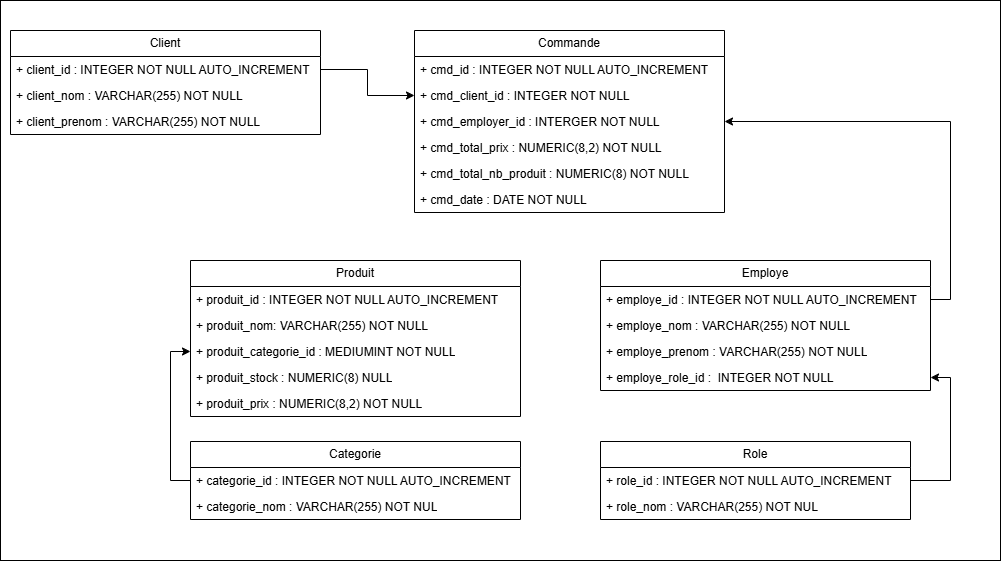

The diagram above was exported from draw.io. Its source (the exported page's mxGraphModel, read from the mxfile embedded in the PNG):
<mxGraphModel dx="1213" dy="670" grid="1" gridSize="10" guides="1" tooltips="1" connect="1" arrows="1" fold="1" page="1" pageScale="1" pageWidth="827" pageHeight="1169" math="0" shadow="0">
  <root>
    <mxCell id="0" />
    <mxCell id="1" parent="0" />
    <mxCell id="NhWeDAAvn4x5FYnEIgl0-38" value="" style="verticalLabelPosition=bottom;verticalAlign=top;html=1;shape=mxgraph.basic.rect;fillColor2=none;strokeWidth=1;size=20;indent=5;" parent="1" vertex="1">
      <mxGeometry y="40" width="1000" height="560" as="geometry" />
    </mxCell>
    <mxCell id="NhWeDAAvn4x5FYnEIgl0-2" value="Client" style="swimlane;fontStyle=0;childLayout=stackLayout;horizontal=1;startSize=26;fillColor=none;horizontalStack=0;resizeParent=1;resizeParentMax=0;resizeLast=0;collapsible=1;marginBottom=0;whiteSpace=wrap;html=1;" parent="1" vertex="1">
      <mxGeometry x="10" y="70" width="310" height="104" as="geometry" />
    </mxCell>
    <mxCell id="NhWeDAAvn4x5FYnEIgl0-3" value="+ client_id : INTEGER&amp;nbsp;&lt;font&gt;NOT NULL AUTO_INCREMENT&lt;/font&gt;" style="text;strokeColor=none;fillColor=none;align=left;verticalAlign=top;spacingLeft=4;spacingRight=4;overflow=hidden;rotatable=0;points=[[0,0.5],[1,0.5]];portConstraint=eastwest;whiteSpace=wrap;html=1;" parent="NhWeDAAvn4x5FYnEIgl0-2" vertex="1">
      <mxGeometry y="26" width="310" height="26" as="geometry" />
    </mxCell>
    <mxCell id="NhWeDAAvn4x5FYnEIgl0-4" value="+ client_nom : VARCHAR(255) NOT NULL" style="text;strokeColor=none;fillColor=none;align=left;verticalAlign=top;spacingLeft=4;spacingRight=4;overflow=hidden;rotatable=0;points=[[0,0.5],[1,0.5]];portConstraint=eastwest;whiteSpace=wrap;html=1;" parent="NhWeDAAvn4x5FYnEIgl0-2" vertex="1">
      <mxGeometry y="52" width="310" height="26" as="geometry" />
    </mxCell>
    <mxCell id="NhWeDAAvn4x5FYnEIgl0-5" value="+ client_prenom : VARCHAR(255) NOT NULL" style="text;strokeColor=none;fillColor=none;align=left;verticalAlign=top;spacingLeft=4;spacingRight=4;overflow=hidden;rotatable=0;points=[[0,0.5],[1,0.5]];portConstraint=eastwest;whiteSpace=wrap;html=1;" parent="NhWeDAAvn4x5FYnEIgl0-2" vertex="1">
      <mxGeometry y="78" width="310" height="26" as="geometry" />
    </mxCell>
    <mxCell id="NhWeDAAvn4x5FYnEIgl0-6" value="Commande" style="swimlane;fontStyle=0;childLayout=stackLayout;horizontal=1;startSize=26;fillColor=none;horizontalStack=0;resizeParent=1;resizeParentMax=0;resizeLast=0;collapsible=1;marginBottom=0;whiteSpace=wrap;html=1;" parent="1" vertex="1">
      <mxGeometry x="414" y="70" width="310" height="182" as="geometry">
        <mxRectangle x="414" y="70" width="100" height="30" as="alternateBounds" />
      </mxGeometry>
    </mxCell>
    <mxCell id="NhWeDAAvn4x5FYnEIgl0-7" value="+ cmd_id : INTEGER&amp;nbsp;NOT NULL AUTO_INCREMENT" style="text;strokeColor=none;fillColor=none;align=left;verticalAlign=top;spacingLeft=4;spacingRight=4;overflow=hidden;rotatable=0;points=[[0,0.5],[1,0.5]];portConstraint=eastwest;whiteSpace=wrap;html=1;" parent="NhWeDAAvn4x5FYnEIgl0-6" vertex="1">
      <mxGeometry y="26" width="310" height="26" as="geometry" />
    </mxCell>
    <mxCell id="NhWeDAAvn4x5FYnEIgl0-8" value="+ cmd_client_id : INTEGER NOT NULL&amp;nbsp;" style="text;strokeColor=none;fillColor=none;align=left;verticalAlign=top;spacingLeft=4;spacingRight=4;overflow=hidden;rotatable=0;points=[[0,0.5],[1,0.5]];portConstraint=eastwest;whiteSpace=wrap;html=1;" parent="NhWeDAAvn4x5FYnEIgl0-6" vertex="1">
      <mxGeometry y="52" width="310" height="26" as="geometry" />
    </mxCell>
    <mxCell id="NhWeDAAvn4x5FYnEIgl0-9" value="+ cmd_employer_id : INTERGER NOT NULL" style="text;strokeColor=none;fillColor=none;align=left;verticalAlign=top;spacingLeft=4;spacingRight=4;overflow=hidden;rotatable=0;points=[[0,0.5],[1,0.5]];portConstraint=eastwest;whiteSpace=wrap;html=1;" parent="NhWeDAAvn4x5FYnEIgl0-6" vertex="1">
      <mxGeometry y="78" width="310" height="26" as="geometry" />
    </mxCell>
    <mxCell id="NhWeDAAvn4x5FYnEIgl0-27" value="+ cmd_total_prix : NUMERIC(8,2) NOT NULL" style="text;strokeColor=none;fillColor=none;align=left;verticalAlign=top;spacingLeft=4;spacingRight=4;overflow=hidden;rotatable=0;points=[[0,0.5],[1,0.5]];portConstraint=eastwest;whiteSpace=wrap;html=1;" parent="NhWeDAAvn4x5FYnEIgl0-6" vertex="1">
      <mxGeometry y="104" width="310" height="26" as="geometry" />
    </mxCell>
    <mxCell id="NhWeDAAvn4x5FYnEIgl0-28" value="+ cmd_total_nb_produit : NUMERIC(8) NOT NULL" style="text;strokeColor=none;fillColor=none;align=left;verticalAlign=top;spacingLeft=4;spacingRight=4;overflow=hidden;rotatable=0;points=[[0,0.5],[1,0.5]];portConstraint=eastwest;whiteSpace=wrap;html=1;" parent="NhWeDAAvn4x5FYnEIgl0-6" vertex="1">
      <mxGeometry y="130" width="310" height="26" as="geometry" />
    </mxCell>
    <mxCell id="NhWeDAAvn4x5FYnEIgl0-36" value="+ cmd_date : DATE NOT NULL" style="text;strokeColor=none;fillColor=none;align=left;verticalAlign=top;spacingLeft=4;spacingRight=4;overflow=hidden;rotatable=0;points=[[0,0.5],[1,0.5]];portConstraint=eastwest;whiteSpace=wrap;html=1;" parent="NhWeDAAvn4x5FYnEIgl0-6" vertex="1">
      <mxGeometry y="156" width="310" height="26" as="geometry" />
    </mxCell>
    <mxCell id="NhWeDAAvn4x5FYnEIgl0-10" value="Produit" style="swimlane;fontStyle=0;childLayout=stackLayout;horizontal=1;startSize=26;fillColor=none;horizontalStack=0;resizeParent=1;resizeParentMax=0;resizeLast=0;collapsible=1;marginBottom=0;whiteSpace=wrap;html=1;" parent="1" vertex="1">
      <mxGeometry x="190" y="300" width="330" height="156" as="geometry" />
    </mxCell>
    <mxCell id="NhWeDAAvn4x5FYnEIgl0-11" value="+ produit_id : INTEGER&amp;nbsp;NOT NULL AUTO_INCREMENT" style="text;strokeColor=none;fillColor=none;align=left;verticalAlign=top;spacingLeft=4;spacingRight=4;overflow=hidden;rotatable=0;points=[[0,0.5],[1,0.5]];portConstraint=eastwest;whiteSpace=wrap;html=1;" parent="NhWeDAAvn4x5FYnEIgl0-10" vertex="1">
      <mxGeometry y="26" width="330" height="26" as="geometry" />
    </mxCell>
    <mxCell id="NhWeDAAvn4x5FYnEIgl0-12" value="+ produit_nom: VARCHAR(255) NOT NULL" style="text;strokeColor=none;fillColor=none;align=left;verticalAlign=top;spacingLeft=4;spacingRight=4;overflow=hidden;rotatable=0;points=[[0,0.5],[1,0.5]];portConstraint=eastwest;whiteSpace=wrap;html=1;" parent="NhWeDAAvn4x5FYnEIgl0-10" vertex="1">
      <mxGeometry y="52" width="330" height="26" as="geometry" />
    </mxCell>
    <mxCell id="NhWeDAAvn4x5FYnEIgl0-13" value="+ produit_categorie_id :&amp;nbsp;MEDIUMINT &lt;span style=&quot;background-color: transparent; color: light-dark(rgb(0, 0, 0), rgb(255, 255, 255));&quot;&gt;NOT NULL&lt;/span&gt;" style="text;strokeColor=none;fillColor=none;align=left;verticalAlign=top;spacingLeft=4;spacingRight=4;overflow=hidden;rotatable=0;points=[[0,0.5],[1,0.5]];portConstraint=eastwest;whiteSpace=wrap;html=1;" parent="NhWeDAAvn4x5FYnEIgl0-10" vertex="1">
      <mxGeometry y="78" width="330" height="26" as="geometry" />
    </mxCell>
    <mxCell id="NhWeDAAvn4x5FYnEIgl0-30" value="+ produit_stock : NUMERIC(8) NULL" style="text;strokeColor=none;fillColor=none;align=left;verticalAlign=top;spacingLeft=4;spacingRight=4;overflow=hidden;rotatable=0;points=[[0,0.5],[1,0.5]];portConstraint=eastwest;whiteSpace=wrap;html=1;" parent="NhWeDAAvn4x5FYnEIgl0-10" vertex="1">
      <mxGeometry y="104" width="330" height="26" as="geometry" />
    </mxCell>
    <mxCell id="NhWeDAAvn4x5FYnEIgl0-31" value="+ produit_prix : NUMERIC(8,2) NOT NULL" style="text;strokeColor=none;fillColor=none;align=left;verticalAlign=top;spacingLeft=4;spacingRight=4;overflow=hidden;rotatable=0;points=[[0,0.5],[1,0.5]];portConstraint=eastwest;whiteSpace=wrap;html=1;" parent="NhWeDAAvn4x5FYnEIgl0-10" vertex="1">
      <mxGeometry y="130" width="330" height="26" as="geometry" />
    </mxCell>
    <mxCell id="NhWeDAAvn4x5FYnEIgl0-14" value="Categorie" style="swimlane;fontStyle=0;childLayout=stackLayout;horizontal=1;startSize=26;fillColor=none;horizontalStack=0;resizeParent=1;resizeParentMax=0;resizeLast=0;collapsible=1;marginBottom=0;whiteSpace=wrap;html=1;" parent="1" vertex="1">
      <mxGeometry x="190" y="481" width="330" height="78" as="geometry" />
    </mxCell>
    <mxCell id="NhWeDAAvn4x5FYnEIgl0-15" value="+ categorie_id : INTEGER&amp;nbsp;NOT NULL AUTO_INCREMENT" style="text;strokeColor=none;fillColor=none;align=left;verticalAlign=top;spacingLeft=4;spacingRight=4;overflow=hidden;rotatable=0;points=[[0,0.5],[1,0.5]];portConstraint=eastwest;whiteSpace=wrap;html=1;" parent="NhWeDAAvn4x5FYnEIgl0-14" vertex="1">
      <mxGeometry y="26" width="330" height="26" as="geometry" />
    </mxCell>
    <mxCell id="NhWeDAAvn4x5FYnEIgl0-16" value="+ categorie_nom :&amp;nbsp;VARCHAR(255) NOT NUL" style="text;strokeColor=none;fillColor=none;align=left;verticalAlign=top;spacingLeft=4;spacingRight=4;overflow=hidden;rotatable=0;points=[[0,0.5],[1,0.5]];portConstraint=eastwest;whiteSpace=wrap;html=1;" parent="NhWeDAAvn4x5FYnEIgl0-14" vertex="1">
      <mxGeometry y="52" width="330" height="26" as="geometry" />
    </mxCell>
    <mxCell id="NhWeDAAvn4x5FYnEIgl0-18" value="Employe" style="swimlane;fontStyle=0;childLayout=stackLayout;horizontal=1;startSize=26;fillColor=none;horizontalStack=0;resizeParent=1;resizeParentMax=0;resizeLast=0;collapsible=1;marginBottom=0;whiteSpace=wrap;html=1;" parent="1" vertex="1">
      <mxGeometry x="600" y="300" width="330" height="130" as="geometry" />
    </mxCell>
    <mxCell id="NhWeDAAvn4x5FYnEIgl0-19" value="+ employe_id : INTEGER&amp;nbsp;NOT NULL AUTO_INCREMENT" style="text;strokeColor=none;fillColor=none;align=left;verticalAlign=top;spacingLeft=4;spacingRight=4;overflow=hidden;rotatable=0;points=[[0,0.5],[1,0.5]];portConstraint=eastwest;whiteSpace=wrap;html=1;" parent="NhWeDAAvn4x5FYnEIgl0-18" vertex="1">
      <mxGeometry y="26" width="330" height="26" as="geometry" />
    </mxCell>
    <mxCell id="NhWeDAAvn4x5FYnEIgl0-20" value="+ employe_nom : VARCHAR(255) NOT NULL" style="text;strokeColor=none;fillColor=none;align=left;verticalAlign=top;spacingLeft=4;spacingRight=4;overflow=hidden;rotatable=0;points=[[0,0.5],[1,0.5]];portConstraint=eastwest;whiteSpace=wrap;html=1;" parent="NhWeDAAvn4x5FYnEIgl0-18" vertex="1">
      <mxGeometry y="52" width="330" height="26" as="geometry" />
    </mxCell>
    <mxCell id="NhWeDAAvn4x5FYnEIgl0-21" value="+ employe_prenom : VARCHAR(255) NOT NULL" style="text;strokeColor=none;fillColor=none;align=left;verticalAlign=top;spacingLeft=4;spacingRight=4;overflow=hidden;rotatable=0;points=[[0,0.5],[1,0.5]];portConstraint=eastwest;whiteSpace=wrap;html=1;" parent="NhWeDAAvn4x5FYnEIgl0-18" vertex="1">
      <mxGeometry y="78" width="330" height="26" as="geometry" />
    </mxCell>
    <mxCell id="NhWeDAAvn4x5FYnEIgl0-29" value="+ employe_role_id :&amp;nbsp;&amp;nbsp;INTEGER NOT NULL" style="text;strokeColor=none;fillColor=none;align=left;verticalAlign=top;spacingLeft=4;spacingRight=4;overflow=hidden;rotatable=0;points=[[0,0.5],[1,0.5]];portConstraint=eastwest;whiteSpace=wrap;html=1;" parent="NhWeDAAvn4x5FYnEIgl0-18" vertex="1">
      <mxGeometry y="104" width="330" height="26" as="geometry" />
    </mxCell>
    <mxCell id="NhWeDAAvn4x5FYnEIgl0-22" value="Role" style="swimlane;fontStyle=0;childLayout=stackLayout;horizontal=1;startSize=26;fillColor=none;horizontalStack=0;resizeParent=1;resizeParentMax=0;resizeLast=0;collapsible=1;marginBottom=0;whiteSpace=wrap;html=1;" parent="1" vertex="1">
      <mxGeometry x="600" y="481" width="310" height="78" as="geometry" />
    </mxCell>
    <mxCell id="NhWeDAAvn4x5FYnEIgl0-23" value="+ role_id : INTEGER&amp;nbsp;NOT NULL AUTO_INCREMENT" style="text;strokeColor=none;fillColor=none;align=left;verticalAlign=top;spacingLeft=4;spacingRight=4;overflow=hidden;rotatable=0;points=[[0,0.5],[1,0.5]];portConstraint=eastwest;whiteSpace=wrap;html=1;" parent="NhWeDAAvn4x5FYnEIgl0-22" vertex="1">
      <mxGeometry y="26" width="310" height="26" as="geometry" />
    </mxCell>
    <mxCell id="NhWeDAAvn4x5FYnEIgl0-24" value="+ role_nom :&amp;nbsp;VARCHAR(255) NOT NUL" style="text;strokeColor=none;fillColor=none;align=left;verticalAlign=top;spacingLeft=4;spacingRight=4;overflow=hidden;rotatable=0;points=[[0,0.5],[1,0.5]];portConstraint=eastwest;whiteSpace=wrap;html=1;" parent="NhWeDAAvn4x5FYnEIgl0-22" vertex="1">
      <mxGeometry y="52" width="310" height="26" as="geometry" />
    </mxCell>
    <mxCell id="NhWeDAAvn4x5FYnEIgl0-32" style="edgeStyle=orthogonalEdgeStyle;rounded=0;orthogonalLoop=1;jettySize=auto;html=1;exitX=0;exitY=0.5;exitDx=0;exitDy=0;entryX=0;entryY=0.5;entryDx=0;entryDy=0;" parent="1" source="NhWeDAAvn4x5FYnEIgl0-15" target="NhWeDAAvn4x5FYnEIgl0-13" edge="1">
      <mxGeometry relative="1" as="geometry" />
    </mxCell>
    <mxCell id="NhWeDAAvn4x5FYnEIgl0-33" style="edgeStyle=orthogonalEdgeStyle;rounded=0;orthogonalLoop=1;jettySize=auto;html=1;exitX=1;exitY=0.5;exitDx=0;exitDy=0;entryX=1;entryY=0.5;entryDx=0;entryDy=0;" parent="1" source="NhWeDAAvn4x5FYnEIgl0-23" target="NhWeDAAvn4x5FYnEIgl0-29" edge="1">
      <mxGeometry relative="1" as="geometry" />
    </mxCell>
    <mxCell id="NhWeDAAvn4x5FYnEIgl0-34" style="edgeStyle=orthogonalEdgeStyle;rounded=0;orthogonalLoop=1;jettySize=auto;html=1;exitX=1;exitY=0.5;exitDx=0;exitDy=0;entryX=1;entryY=0.5;entryDx=0;entryDy=0;" parent="1" source="NhWeDAAvn4x5FYnEIgl0-19" target="NhWeDAAvn4x5FYnEIgl0-9" edge="1">
      <mxGeometry relative="1" as="geometry" />
    </mxCell>
    <mxCell id="NhWeDAAvn4x5FYnEIgl0-35" style="edgeStyle=orthogonalEdgeStyle;rounded=0;orthogonalLoop=1;jettySize=auto;html=1;exitX=1;exitY=0.5;exitDx=0;exitDy=0;entryX=0;entryY=0.5;entryDx=0;entryDy=0;" parent="1" source="NhWeDAAvn4x5FYnEIgl0-3" target="NhWeDAAvn4x5FYnEIgl0-8" edge="1">
      <mxGeometry relative="1" as="geometry" />
    </mxCell>
  </root>
</mxGraphModel>